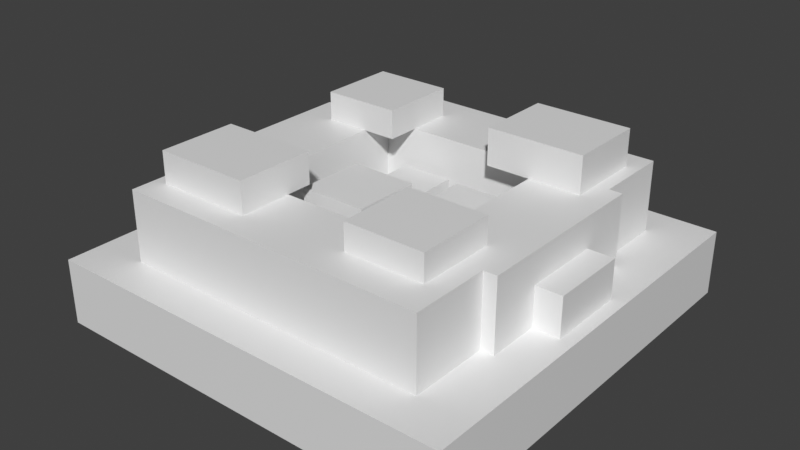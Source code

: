 # Source: tcwildlands_gas_seep.blend  (saved by Blender 5.3.31; exported with 4.5.12 LTS)
import bpy
from mathutils import Matrix  # noqa: F401  (used for matrix-valued properties, if any)

bpy.ops.wm.read_factory_settings(use_empty=True)
scene = bpy.context.scene
scene.name = 'Scene'

# ---- materials (node trees are filled in below, after node groups)
mat_tcwildlands_gas_seep_preview = bpy.data.materials.new('tcwildlands_gas_seep_preview')

# ---- material node trees
mat_tcwildlands_gas_seep_preview.use_nodes = True; mat_tcwildlands_gas_seep_preview.node_tree.nodes.clear()
_N = mat_tcwildlands_gas_seep_preview.node_tree.nodes; _L = mat_tcwildlands_gas_seep_preview.node_tree.links
n0 = _N.new('ShaderNodeBsdfPrincipled'); n0.name = 'Principled BSDF'; n0.location = (-200, 100)
n0.inputs[10].default_value = 0.005
n1 = _N.new('ShaderNodeOutputMaterial'); n1.name = 'Material Output'; n1.location = (200, 100)
_L.new(n0.outputs[0], n1.inputs[0])
n1.is_active_output = True

# ---- world
world_bakeworld = bpy.data.worlds.new('BakeWorld'); scene.world = world_bakeworld
world_bakeworld.use_nodes = True; world_bakeworld.node_tree.nodes.clear()
_N = world_bakeworld.node_tree.nodes; _L = world_bakeworld.node_tree.links
n0 = _N.new('ShaderNodeBackground'); n0.name = 'Background'; n0.location = (-200, 100)
n0.inputs[0].default_value = (0.05, 0.05, 0.05, 1.0)
n1 = _N.new('ShaderNodeOutputWorld'); n1.name = 'World Output'; n1.location = (200, 100)
_L.new(n0.outputs[0], n1.inputs[0])
n1.is_active_output = True
world_bakeworld.light_settings.distance = 0.14

# ---- meshes
me_gas_seep_elem_00 = bpy.data.meshes.new('gas_seep_elem_00')
me_gas_seep_elem_00.from_pydata([(-0.5, -0.5, 0.0), (0.5, -0.5, 0.0), (0.5, 0.5, 0.0), (-0.5, 0.5, 0.0), (-0.5, -0.5, 0.1562), (0.5, -0.5, 0.1562), (0.5, 0.5, 0.1562), (-0.5, 0.5, 0.1562)], [], [(0, 1, 5, 4), (2, 3, 7, 6), (3, 0, 4, 7), (1, 2, 6, 5), (4, 5, 6, 7), (3, 2, 1, 0)])
me_gas_seep_elem_00.materials.append(mat_tcwildlands_gas_seep_preview)
me_gas_seep_elem_00.update()
me_gas_seep_elem_01 = bpy.data.meshes.new('gas_seep_elem_01')
me_gas_seep_elem_01.from_pydata([(-0.375, -0.4062, 0.1562), (0.375, -0.4062, 0.1562), (0.375, -0.2188, 0.1562), (-0.375, -0.2188, 0.1562), (-0.375, -0.4062, 0.325), (0.375, -0.4062, 0.325), (0.375, -0.2188, 0.325), (-0.375, -0.2188, 0.325)], [], [(0, 1, 5, 4), (2, 3, 7, 6), (3, 0, 4, 7), (1, 2, 6, 5), (4, 5, 6, 7), (3, 2, 1, 0)])
me_gas_seep_elem_01.materials.append(mat_tcwildlands_gas_seep_preview)
me_gas_seep_elem_01.update()
me_gas_seep_elem_02 = bpy.data.meshes.new('gas_seep_elem_02')
me_gas_seep_elem_02.from_pydata([(-0.375, 0.2188, 0.1562), (0.375, 0.2188, 0.1562), (0.375, 0.4062, 0.1562), (-0.375, 0.4062, 0.1562), (-0.375, 0.2188, 0.325), (0.375, 0.2188, 0.325), (0.375, 0.4062, 0.325), (-0.375, 0.4062, 0.325)], [], [(0, 1, 5, 4), (2, 3, 7, 6), (3, 0, 4, 7), (1, 2, 6, 5), (4, 5, 6, 7), (3, 2, 1, 0)])
me_gas_seep_elem_02.materials.append(mat_tcwildlands_gas_seep_preview)
me_gas_seep_elem_02.update()
me_gas_seep_elem_03 = bpy.data.meshes.new('gas_seep_elem_03')
me_gas_seep_elem_03.from_pydata([(-0.4062, -0.2188, 0.1562), (-0.2188, -0.2188, 0.1562), (-0.2188, 0.2188, 0.1562), (-0.4062, 0.2188, 0.1562), (-0.4062, -0.2188, 0.325), (-0.2188, -0.2188, 0.325), (-0.2188, 0.2188, 0.325), (-0.4062, 0.2188, 0.325)], [], [(0, 1, 5, 4), (2, 3, 7, 6), (3, 0, 4, 7), (1, 2, 6, 5), (4, 5, 6, 7), (3, 2, 1, 0)])
me_gas_seep_elem_03.materials.append(mat_tcwildlands_gas_seep_preview)
me_gas_seep_elem_03.update()
me_gas_seep_elem_04 = bpy.data.meshes.new('gas_seep_elem_04')
me_gas_seep_elem_04.from_pydata([(0.2188, -0.2188, 0.1562), (0.4062, -0.2188, 0.1562), (0.4062, 0.2188, 0.1562), (0.2188, 0.2188, 0.1562), (0.2188, -0.2188, 0.325), (0.4062, -0.2188, 0.325), (0.4062, 0.2188, 0.325), (0.2188, 0.2188, 0.325)], [], [(0, 1, 5, 4), (2, 3, 7, 6), (3, 0, 4, 7), (1, 2, 6, 5), (4, 5, 6, 7), (3, 2, 1, 0)])
me_gas_seep_elem_04.materials.append(mat_tcwildlands_gas_seep_preview)
me_gas_seep_elem_04.update()
me_gas_seep_elem_05 = bpy.data.meshes.new('gas_seep_elem_05')
me_gas_seep_elem_05.from_pydata([(-0.3438, -0.3438, 0.325), (-0.1125, -0.3438, 0.325), (-0.1125, -0.1562, 0.325), (-0.3438, -0.1562, 0.325), (-0.3438, -0.3438, 0.4), (-0.1125, -0.3438, 0.4), (-0.1125, -0.1562, 0.4), (-0.3438, -0.1562, 0.4)], [], [(0, 1, 5, 4), (2, 3, 7, 6), (3, 0, 4, 7), (1, 2, 6, 5), (4, 5, 6, 7), (3, 2, 1, 0)])
me_gas_seep_elem_05.materials.append(mat_tcwildlands_gas_seep_preview)
me_gas_seep_elem_05.update()
me_gas_seep_elem_06 = bpy.data.meshes.new('gas_seep_elem_06')
me_gas_seep_elem_06.from_pydata([(0.1125, 0.1562, 0.325), (0.3438, 0.1562, 0.325), (0.3438, 0.3438, 0.325), (0.1125, 0.3438, 0.325), (0.1125, 0.1562, 0.4125), (0.3438, 0.1562, 0.4125), (0.3438, 0.3438, 0.4125), (0.1125, 0.3438, 0.4125)], [], [(0, 1, 5, 4), (2, 3, 7, 6), (3, 0, 4, 7), (1, 2, 6, 5), (4, 5, 6, 7), (3, 2, 1, 0)])
me_gas_seep_elem_06.materials.append(mat_tcwildlands_gas_seep_preview)
me_gas_seep_elem_06.update()
me_gas_seep_elem_07 = bpy.data.meshes.new('gas_seep_elem_07')
me_gas_seep_elem_07.from_pydata([(0.1375, -0.325, 0.325), (0.325, -0.325, 0.325), (0.325, -0.1375, 0.325), (0.1375, -0.1375, 0.325), (0.1375, -0.325, 0.3875), (0.325, -0.325, 0.3875), (0.325, -0.1375, 0.3875), (0.1375, -0.1375, 0.3875)], [], [(0, 1, 5, 4), (2, 3, 7, 6), (3, 0, 4, 7), (1, 2, 6, 5), (4, 5, 6, 7), (3, 2, 1, 0)])
me_gas_seep_elem_07.materials.append(mat_tcwildlands_gas_seep_preview)
me_gas_seep_elem_07.update()
me_gas_seep_elem_08 = bpy.data.meshes.new('gas_seep_elem_08')
me_gas_seep_elem_08.from_pydata([(-0.325, 0.1375, 0.325), (-0.1375, 0.1375, 0.325), (-0.1375, 0.325, 0.325), (-0.325, 0.325, 0.325), (-0.325, 0.1375, 0.3938), (-0.1375, 0.1375, 0.3938), (-0.1375, 0.325, 0.3938), (-0.325, 0.325, 0.3938)], [], [(0, 1, 5, 4), (2, 3, 7, 6), (3, 0, 4, 7), (1, 2, 6, 5), (4, 5, 6, 7), (3, 2, 1, 0)])
me_gas_seep_elem_08.materials.append(mat_tcwildlands_gas_seep_preview)
me_gas_seep_elem_08.update()
me_gas_seep_elem_09 = bpy.data.meshes.new('gas_seep_elem_09')
me_gas_seep_elem_09.from_pydata([(-0.15, -0.1375, 0.1562), (0.0125, -0.1375, 0.1562), (0.0125, 0.025, 0.1562), (-0.15, 0.025, 0.1562), (-0.15, -0.1375, 0.3), (0.0125, -0.1375, 0.3), (0.0125, 0.025, 0.3), (-0.15, 0.025, 0.3)], [], [(0, 1, 5, 4), (2, 3, 7, 6), (3, 0, 4, 7), (1, 2, 6, 5), (4, 5, 6, 7), (3, 2, 1, 0)])
me_gas_seep_elem_09.materials.append(mat_tcwildlands_gas_seep_preview)
me_gas_seep_elem_09.update()
me_gas_seep_elem_10 = bpy.data.meshes.new('gas_seep_elem_10')
me_gas_seep_elem_10.from_pydata([(0.0375, 0.0125, 0.1562), (0.175, 0.0125, 0.1562), (0.175, 0.15, 0.1562), (0.0375, 0.15, 0.1562), (0.0375, 0.0125, 0.2625), (0.175, 0.0125, 0.2625), (0.175, 0.15, 0.2625), (0.0375, 0.15, 0.2625)], [], [(0, 1, 5, 4), (2, 3, 7, 6), (3, 0, 4, 7), (1, 2, 6, 5), (4, 5, 6, 7), (3, 2, 1, 0)])
me_gas_seep_elem_10.materials.append(mat_tcwildlands_gas_seep_preview)
me_gas_seep_elem_10.update()
me_gas_seep_elem_11 = bpy.data.meshes.new('gas_seep_elem_11')
me_gas_seep_elem_11.from_pydata([(-0.1375, 0.0625, 0.1562), (-0.0125, 0.0625, 0.1562), (-0.0125, 0.1875, 0.1562), (-0.1375, 0.1875, 0.1562), (-0.1375, 0.0625, 0.2438), (-0.0125, 0.0625, 0.2438), (-0.0125, 0.1875, 0.2438), (-0.1375, 0.1875, 0.2438)], [], [(0, 1, 5, 4), (2, 3, 7, 6), (3, 0, 4, 7), (1, 2, 6, 5), (4, 5, 6, 7), (3, 2, 1, 0)])
me_gas_seep_elem_11.materials.append(mat_tcwildlands_gas_seep_preview)
me_gas_seep_elem_11.update()
me_gas_seep_elem_12 = bpy.data.meshes.new('gas_seep_elem_12')
me_gas_seep_elem_12.from_pydata([(-0.4688, -0.09375, 0.1562), (-0.375, -0.09375, 0.1562), (-0.375, 0.09375, 0.1562), (-0.4688, 0.09375, 0.1562), (-0.4688, -0.09375, 0.25), (-0.375, -0.09375, 0.25), (-0.375, 0.09375, 0.25), (-0.4688, 0.09375, 0.25)], [], [(0, 1, 5, 4), (2, 3, 7, 6), (3, 0, 4, 7), (1, 2, 6, 5), (4, 5, 6, 7), (3, 2, 1, 0)])
me_gas_seep_elem_12.materials.append(mat_tcwildlands_gas_seep_preview)
me_gas_seep_elem_12.update()
me_gas_seep_elem_13 = bpy.data.meshes.new('gas_seep_elem_13')
me_gas_seep_elem_13.from_pydata([(0.375, -0.09375, 0.1562), (0.4688, -0.09375, 0.1562), (0.4688, 0.09375, 0.1562), (0.375, 0.09375, 0.1562), (0.375, -0.09375, 0.25), (0.4688, -0.09375, 0.25), (0.4688, 0.09375, 0.25), (0.375, 0.09375, 0.25)], [], [(0, 1, 5, 4), (2, 3, 7, 6), (3, 0, 4, 7), (1, 2, 6, 5), (4, 5, 6, 7), (3, 2, 1, 0)])
me_gas_seep_elem_13.materials.append(mat_tcwildlands_gas_seep_preview)
me_gas_seep_elem_13.update()

# ---- objects
ob_mud_apron = bpy.data.objects.new('mud_apron', me_gas_seep_elem_00)
ob_crater_rim_n = bpy.data.objects.new('crater_rim_n', me_gas_seep_elem_01)
ob_crater_rim_s = bpy.data.objects.new('crater_rim_s', me_gas_seep_elem_02)
ob_crater_rim_w = bpy.data.objects.new('crater_rim_w', me_gas_seep_elem_03)
ob_crater_rim_e = bpy.data.objects.new('crater_rim_e', me_gas_seep_elem_04)
ob_carbonate_crust_nw = bpy.data.objects.new('carbonate_crust_nw', me_gas_seep_elem_05)
ob_carbonate_crust_se = bpy.data.objects.new('carbonate_crust_se', me_gas_seep_elem_06)
ob_carbonate_crust_ne = bpy.data.objects.new('carbonate_crust_ne', me_gas_seep_elem_07)
ob_carbonate_crust_sw = bpy.data.objects.new('carbonate_crust_sw', me_gas_seep_elem_08)
ob_vent_chimney_1 = bpy.data.objects.new('vent_chimney_1', me_gas_seep_elem_09)
ob_vent_chimney_2 = bpy.data.objects.new('vent_chimney_2', me_gas_seep_elem_10)
ob_vent_chimney_3 = bpy.data.objects.new('vent_chimney_3', me_gas_seep_elem_11)
ob_outer_nodule_w = bpy.data.objects.new('outer_nodule_w', me_gas_seep_elem_12)
ob_outer_nodule_e = bpy.data.objects.new('outer_nodule_e', me_gas_seep_elem_13)

# ---- transforms, parenting, visibility, modifiers, constraints
ob_mud_apron.location = (0.0, 0.0, 0.0)
ob_crater_rim_n.location = (0.0, 0.0, 0.0)
ob_crater_rim_s.location = (0.0, 0.0, 0.0)
ob_crater_rim_w.location = (0.0, 0.0, 0.0)
ob_crater_rim_e.location = (0.0, 0.0, 0.0)
ob_carbonate_crust_nw.location = (0.0, 0.0, 0.0)
ob_carbonate_crust_se.location = (0.0, 0.0, 0.0)
ob_carbonate_crust_ne.location = (0.0, 0.0, 0.0)
ob_carbonate_crust_sw.location = (0.0, 0.0, 0.0)
ob_vent_chimney_1.location = (0.0, 0.0, 0.0)
ob_vent_chimney_2.location = (0.0, 0.0, 0.0)
ob_vent_chimney_3.location = (0.0, 0.0, 0.0)
ob_outer_nodule_w.location = (0.0, 0.0, 0.0)
ob_outer_nodule_e.location = (0.0, 0.0, 0.0)

# ---- collection membership
scene.collection.objects.link(ob_mud_apron)
scene.collection.objects.link(ob_crater_rim_n)
scene.collection.objects.link(ob_crater_rim_s)
scene.collection.objects.link(ob_crater_rim_w)
scene.collection.objects.link(ob_crater_rim_e)
scene.collection.objects.link(ob_carbonate_crust_nw)
scene.collection.objects.link(ob_carbonate_crust_se)
scene.collection.objects.link(ob_carbonate_crust_ne)
scene.collection.objects.link(ob_carbonate_crust_sw)
scene.collection.objects.link(ob_vent_chimney_1)
scene.collection.objects.link(ob_vent_chimney_2)
scene.collection.objects.link(ob_vent_chimney_3)
scene.collection.objects.link(ob_outer_nodule_w)
scene.collection.objects.link(ob_outer_nodule_e)

# ---- scene / render settings (as saved in the file)
scene.frame_start = 1; scene.frame_end = 250; scene.frame_set(1)
scene.render.engine = 'CYCLES'
scene.render.bake_bias = 0.0
scene.render.bake_samples = 0
scene.render.compositor_device = 'GPU'
scene.cycles.use_denoising = False
scene.cycles.samples = 1
scene.eevee.use_volume_custom_range = False
scene.eevee.fast_gi_thickness_near = 0.1
scene.eevee.fast_gi_thickness_far = 0.0
scene.eevee.ray_tracing_options.screen_trace_thickness = 0.1
scene.view_settings.view_transform = 'Standard'
bpy.context.view_layer.update()

# ---- added for rendering (the .blend has no active camera and no usable light): camera, sun
cam_auto = bpy.data.cameras.new('AutoCamera')
cam_auto.lens = 50.0
cam_auto.sensor_width = 36.0
cam_auto.clip_end = 1000.0
ob_auto_camera = bpy.data.objects.new('AutoCamera', cam_auto)
scene.collection.objects.link(ob_auto_camera)
ob_auto_camera.location = (1.36299, -1.63559, 1.29664)
ob_auto_camera.rotation_euler = (1.09748, -7.21219e-08, 0.694738)
scene.camera = ob_auto_camera
light_auto_sun = bpy.data.lights.new('AutoSun', 'SUN')
light_auto_sun.energy = 3.0
light_auto_sun.angle = 0.0523599
ob_auto_sun = bpy.data.objects.new('AutoSun', light_auto_sun)
scene.collection.objects.link(ob_auto_sun)
ob_auto_sun.rotation_euler = (0.872665, 0.174533, 0.523599)
bpy.context.view_layer.update()
